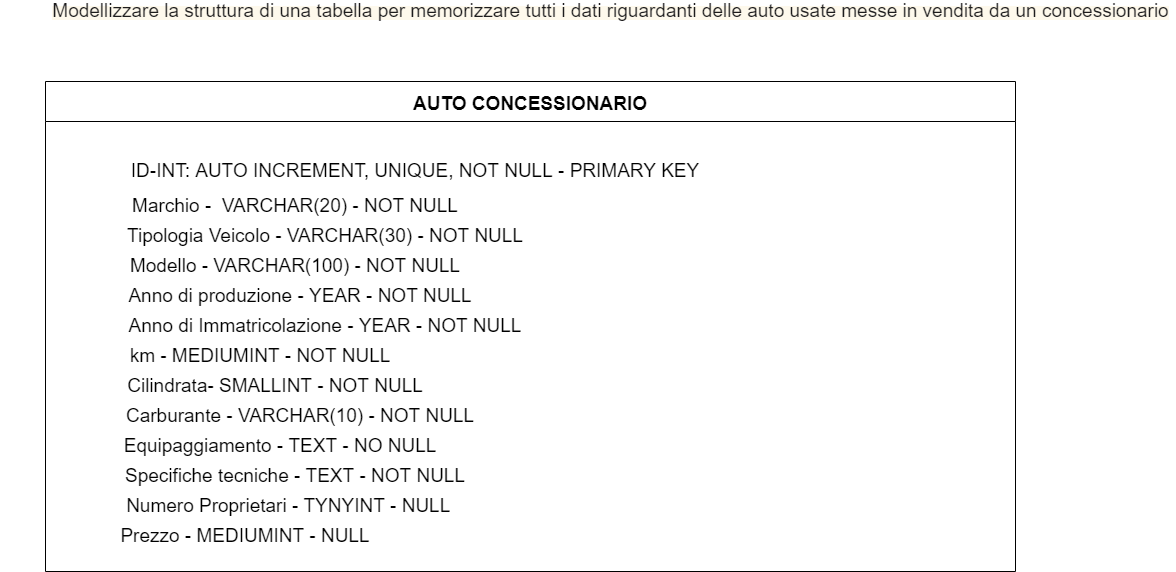

The diagram above was exported from draw.io. Its source (the exported page's mxGraphModel, read from the mxfile embedded in the PNG):
<mxGraphModel dx="2249" dy="786" grid="1" gridSize="10" guides="1" tooltips="1" connect="1" arrows="1" fold="1" page="1" pageScale="1" pageWidth="827" pageHeight="1169" math="0" shadow="0">
  <root>
    <mxCell id="0" />
    <mxCell id="1" parent="0" />
    <mxCell id="iJHQKy4Gq8mQzkUMAIqM-1" value="&lt;span style=&quot;color: rgb(29 , 28 , 29) ; text-align: left ; background-color: rgba(242 , 199 , 68 , 0.1)&quot;&gt;&lt;font style=&quot;font-size: 19px&quot;&gt;Modellizzare la struttura di una tabella per memorizzare tutti i dati riguardanti delle auto usate messe in vendita da un concessionario&lt;/font&gt;&lt;/span&gt;" style="text;html=1;align=center;verticalAlign=middle;resizable=0;points=[];autosize=1;strokeColor=none;fillColor=none;" vertex="1" parent="1">
      <mxGeometry x="-720" y="30" width="1130" height="20" as="geometry" />
    </mxCell>
    <mxCell id="iJHQKy4Gq8mQzkUMAIqM-11" value="AUTO CONCESSIONARIO" style="swimlane;fontSize=19;startSize=40;" vertex="1" parent="1">
      <mxGeometry x="-720" y="110" width="970" height="490" as="geometry" />
    </mxCell>
    <mxCell id="iJHQKy4Gq8mQzkUMAIqM-12" value="ID-INT: AUTO INCREMENT, UNIQUE, NOT NULL - PRIMARY KEY" style="text;html=1;strokeColor=none;fillColor=none;align=center;verticalAlign=middle;whiteSpace=wrap;rounded=0;fontSize=19;" vertex="1" parent="iJHQKy4Gq8mQzkUMAIqM-11">
      <mxGeometry x="-10" y="70" width="760" height="40" as="geometry" />
    </mxCell>
    <mxCell id="iJHQKy4Gq8mQzkUMAIqM-15" value="Marchio -&amp;nbsp; VARCHAR(20) - NOT NULL" style="text;html=1;strokeColor=none;fillColor=none;align=center;verticalAlign=middle;whiteSpace=wrap;rounded=0;fontSize=19;" vertex="1" parent="iJHQKy4Gq8mQzkUMAIqM-11">
      <mxGeometry x="-40" y="110" width="580" height="30" as="geometry" />
    </mxCell>
    <mxCell id="iJHQKy4Gq8mQzkUMAIqM-16" value="Tipologia Veicolo - VARCHAR(30) - NOT NULL" style="text;html=1;strokeColor=none;fillColor=none;align=center;verticalAlign=middle;whiteSpace=wrap;rounded=0;fontSize=19;" vertex="1" parent="iJHQKy4Gq8mQzkUMAIqM-11">
      <mxGeometry x="10" y="140" width="540" height="30" as="geometry" />
    </mxCell>
    <mxCell id="iJHQKy4Gq8mQzkUMAIqM-18" value="km - MEDIUMINT - NOT NULL" style="text;html=1;strokeColor=none;fillColor=none;align=center;verticalAlign=middle;whiteSpace=wrap;rounded=0;fontSize=19;" vertex="1" parent="iJHQKy4Gq8mQzkUMAIqM-11">
      <mxGeometry x="-40" y="260" width="510" height="30" as="geometry" />
    </mxCell>
    <mxCell id="iJHQKy4Gq8mQzkUMAIqM-20" value="Anno di Immatricolazione - YEAR - NOT NULL" style="text;html=1;strokeColor=none;fillColor=none;align=center;verticalAlign=middle;whiteSpace=wrap;rounded=0;fontSize=19;" vertex="1" parent="iJHQKy4Gq8mQzkUMAIqM-11">
      <mxGeometry x="-45" y="230" width="650" height="30" as="geometry" />
    </mxCell>
    <mxCell id="iJHQKy4Gq8mQzkUMAIqM-19" value="Modello - VARCHAR(100) - NOT NULL" style="text;html=1;strokeColor=none;fillColor=none;align=center;verticalAlign=middle;whiteSpace=wrap;rounded=0;fontSize=19;" vertex="1" parent="iJHQKy4Gq8mQzkUMAIqM-11">
      <mxGeometry x="5" y="170" width="490" height="30" as="geometry" />
    </mxCell>
    <mxCell id="iJHQKy4Gq8mQzkUMAIqM-21" value="Anno di produzione - YEAR - NOT NULL" style="text;html=1;strokeColor=none;fillColor=none;align=center;verticalAlign=middle;whiteSpace=wrap;rounded=0;fontSize=19;" vertex="1" parent="iJHQKy4Gq8mQzkUMAIqM-11">
      <mxGeometry x="30" y="200" width="450" height="30" as="geometry" />
    </mxCell>
    <mxCell id="iJHQKy4Gq8mQzkUMAIqM-22" value="Cilindrata- SMALLINT - NOT NULL" style="text;html=1;strokeColor=none;fillColor=none;align=center;verticalAlign=middle;whiteSpace=wrap;rounded=0;fontSize=19;" vertex="1" parent="iJHQKy4Gq8mQzkUMAIqM-11">
      <mxGeometry y="290" width="460" height="30" as="geometry" />
    </mxCell>
    <mxCell id="iJHQKy4Gq8mQzkUMAIqM-23" value="Carburante - VARCHAR(10) - NOT NULL" style="text;html=1;strokeColor=none;fillColor=none;align=center;verticalAlign=middle;whiteSpace=wrap;rounded=0;fontSize=19;" vertex="1" parent="iJHQKy4Gq8mQzkUMAIqM-11">
      <mxGeometry x="35" y="320" width="440" height="30" as="geometry" />
    </mxCell>
    <mxCell id="iJHQKy4Gq8mQzkUMAIqM-24" value="Equipaggiamento - TEXT - NO NULL" style="text;html=1;strokeColor=none;fillColor=none;align=center;verticalAlign=middle;whiteSpace=wrap;rounded=0;fontSize=19;" vertex="1" parent="iJHQKy4Gq8mQzkUMAIqM-11">
      <mxGeometry x="35" y="350" width="400" height="30" as="geometry" />
    </mxCell>
    <mxCell id="iJHQKy4Gq8mQzkUMAIqM-25" value="Specifiche tecniche - TEXT - NOT NULL" style="text;html=1;strokeColor=none;fillColor=none;align=center;verticalAlign=middle;whiteSpace=wrap;rounded=0;fontSize=19;" vertex="1" parent="iJHQKy4Gq8mQzkUMAIqM-11">
      <mxGeometry x="55" y="380" width="390" height="30" as="geometry" />
    </mxCell>
    <mxCell id="iJHQKy4Gq8mQzkUMAIqM-26" value="&amp;nbsp; &amp;nbsp; &amp;nbsp;Numero Proprietari - TYNYINT - NULL" style="text;html=1;strokeColor=none;fillColor=none;align=center;verticalAlign=middle;whiteSpace=wrap;rounded=0;fontSize=19;" vertex="1" parent="iJHQKy4Gq8mQzkUMAIqM-11">
      <mxGeometry x="30" y="410" width="400" height="30" as="geometry" />
    </mxCell>
    <mxCell id="iJHQKy4Gq8mQzkUMAIqM-27" value="Prezzo - MEDIUMINT - NULL" style="text;html=1;strokeColor=none;fillColor=none;align=center;verticalAlign=middle;whiteSpace=wrap;rounded=0;fontSize=19;" vertex="1" parent="iJHQKy4Gq8mQzkUMAIqM-11">
      <mxGeometry x="10" y="440" width="380" height="30" as="geometry" />
    </mxCell>
  </root>
</mxGraphModel>